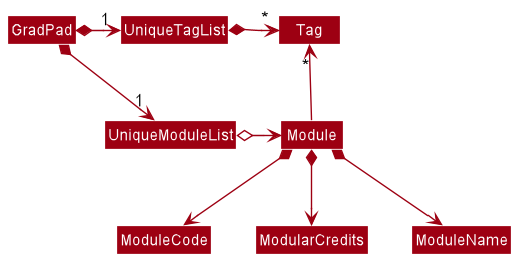

The diagram above was rendered by PlantUML. Its source (embedded in the PNG):
@startuml








skinparam BackgroundColor #FFFFFFF

skinparam Shadowing false

skinparam Class {
    FontColor #FFFFFF
    BorderThickness 1
    BorderColor #FFFFFF
    StereotypeFontColor #FFFFFF
    FontName Arial
}

skinparam Actor {
    BorderColor #000000
    Color #000000
    FontName Arial
}

skinparam Sequence {
    MessageAlign center
    BoxFontSize 15
    BoxPadding 0
    BoxFontColor #FFFFFF
    FontName Arial
}

skinparam Participant {
    FontColor #FFFFFFF
    Padding 20
}

skinparam MinClassWidth 50
skinparam ParticipantPadding 10
skinparam Shadowing false
skinparam DefaultTextAlignment center
skinparam packageStyle Rectangle

hide footbox
hide members
hide circle
skinparam arrowThickness 1.1
skinparam arrowColor #9D0012
skinparam classBackgroundColor #9D0012

GradPad *-right-> "1" UniqueModuleList
GradPad *-right-> "1" UniqueTagList
UniqueTagList -[hidden]down- UniqueModuleList
UniqueTagList -[hidden]down- UniqueModuleList

UniqueTagList *-right-> "*" Tag
UniqueModuleList o-right-> Module

Module -up-> "*" Tag

Module *--> ModuleCode
Module *--> ModularCredits
Module *--> ModuleName
@enduml